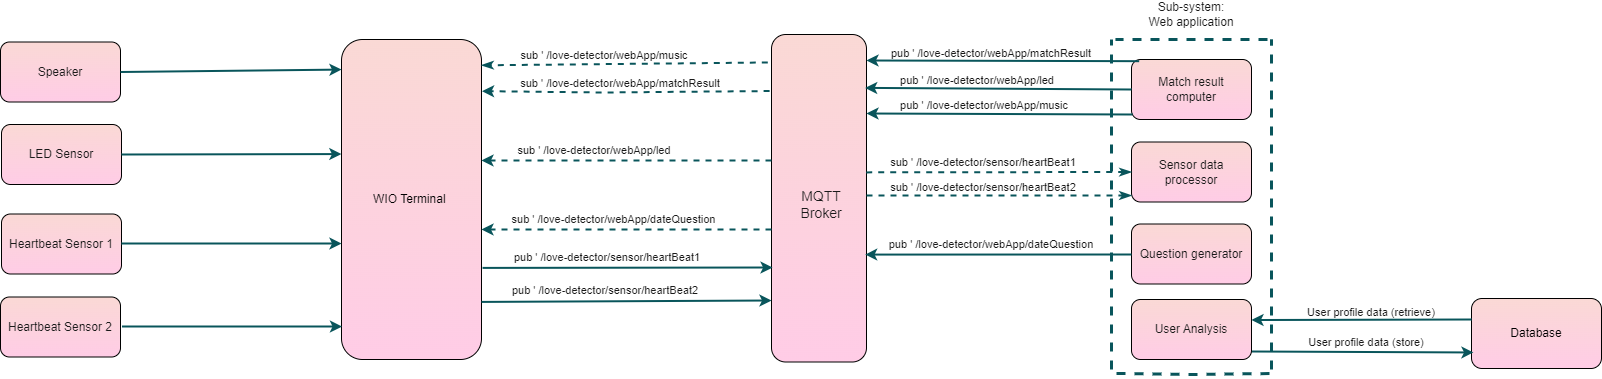

The diagram above was exported from draw.io. Its source (the exported page's mxGraphModel, read from the mxfile embedded in the PNG):
<mxGraphModel dx="2550" dy="1912" grid="1" gridSize="10" guides="1" tooltips="1" connect="1" arrows="1" fold="1" page="1" pageScale="1" pageWidth="827" pageHeight="1169" math="0" shadow="0">
  <root>
    <mxCell id="0" />
    <mxCell id="1" parent="0" />
    <mxCell id="RPCm_CuwwykG6XEb_Mck-1" value="Speaker" style="rounded=1;whiteSpace=wrap;html=1;labelBackgroundColor=none;fillColor=#FAD9D5;strokeColor=#000000;fontColor=#1A1A1A;gradientColor=#FFCCE6;" parent="1" vertex="1">
      <mxGeometry x="-341" y="2.5" width="120" height="60" as="geometry" />
    </mxCell>
    <mxCell id="RPCm_CuwwykG6XEb_Mck-2" value="LED Sensor" style="rounded=1;whiteSpace=wrap;html=1;labelBackgroundColor=none;fillColor=#FAD9D5;strokeColor=#000000;fontColor=#1A1A1A;gradientColor=#FFCCE6;" parent="1" vertex="1">
      <mxGeometry x="-340" y="85" width="120" height="60" as="geometry" />
    </mxCell>
    <mxCell id="RPCm_CuwwykG6XEb_Mck-3" value="Heartbeat Sensor 1" style="rounded=1;whiteSpace=wrap;html=1;labelBackgroundColor=none;fillColor=#FAD9D5;strokeColor=#000000;fontColor=#1A1A1A;gradientColor=#FFCCE6;" parent="1" vertex="1">
      <mxGeometry x="-340" y="174.5" width="120" height="60" as="geometry" />
    </mxCell>
    <mxCell id="RPCm_CuwwykG6XEb_Mck-4" value="Heartbeat Sensor 2" style="rounded=1;whiteSpace=wrap;html=1;labelBackgroundColor=none;fillColor=#FAD9D5;strokeColor=#000000;fontColor=#1A1A1A;gradientColor=#FFCCE6;" parent="1" vertex="1">
      <mxGeometry x="-341" y="257.5" width="120" height="60" as="geometry" />
    </mxCell>
    <mxCell id="RPCm_CuwwykG6XEb_Mck-11" value="" style="rounded=1;whiteSpace=wrap;html=1;rotation=90;labelBackgroundColor=none;labelBorderColor=none;gradientDirection=east;fillColor=#FAD9D5;gradientColor=#FFCCE6;strokeColor=#000000;" parent="1" vertex="1">
      <mxGeometry x="313.75" y="111.25" width="327.5" height="95" as="geometry" />
    </mxCell>
    <mxCell id="RPCm_CuwwykG6XEb_Mck-12" value="MQTT&lt;div&gt;Broker&lt;/div&gt;" style="text;html=1;align=center;verticalAlign=middle;whiteSpace=wrap;rounded=0;fontSize=14;labelBackgroundColor=none;fontColor=#1A1A1A;" parent="1" vertex="1">
      <mxGeometry x="447" y="132.5" width="66" height="65" as="geometry" />
    </mxCell>
    <mxCell id="RPCm_CuwwykG6XEb_Mck-14" value="" style="endArrow=none;dashed=1;html=1;rounded=0;strokeWidth=3;labelBackgroundColor=none;strokeColor=#09555B;fontColor=default;" parent="1" edge="1">
      <mxGeometry width="50" height="50" relative="1" as="geometry">
        <mxPoint x="770" y="330" as="sourcePoint" />
        <mxPoint x="770" as="targetPoint" />
        <Array as="points">
          <mxPoint x="770" y="90" />
        </Array>
      </mxGeometry>
    </mxCell>
    <mxCell id="RPCm_CuwwykG6XEb_Mck-15" value="Match result computer" style="rounded=1;whiteSpace=wrap;html=1;labelBackgroundColor=none;fillColor=#FAD9D5;strokeColor=#000000;fontColor=#1A1A1A;gradientColor=#FFCCE6;" parent="1" vertex="1">
      <mxGeometry x="790" y="20" width="120" height="60" as="geometry" />
    </mxCell>
    <mxCell id="RPCm_CuwwykG6XEb_Mck-16" value="Sensor data processor" style="rounded=1;whiteSpace=wrap;html=1;labelBackgroundColor=none;fillColor=#FAD9D5;strokeColor=#000000;fontColor=#1A1A1A;gradientColor=#FFCCE6;" parent="1" vertex="1">
      <mxGeometry x="790" y="102.5" width="120" height="60" as="geometry" />
    </mxCell>
    <mxCell id="RPCm_CuwwykG6XEb_Mck-17" value="Sub-system:&lt;div&gt;Web application&lt;/div&gt;" style="text;html=1;align=center;verticalAlign=middle;whiteSpace=wrap;rounded=0;labelBackgroundColor=none;fontColor=#1A1A1A;" parent="1" vertex="1">
      <mxGeometry x="805" y="-40" width="90" height="30" as="geometry" />
    </mxCell>
    <mxCell id="RPCm_CuwwykG6XEb_Mck-18" value="" style="endArrow=none;dashed=1;html=1;rounded=0;strokeWidth=3;labelBackgroundColor=none;strokeColor=#09555B;fontColor=default;" parent="1" edge="1">
      <mxGeometry width="50" height="50" relative="1" as="geometry">
        <mxPoint x="926" as="sourcePoint" />
        <mxPoint x="774" as="targetPoint" />
      </mxGeometry>
    </mxCell>
    <mxCell id="RPCm_CuwwykG6XEb_Mck-19" value="" style="endArrow=none;dashed=1;html=1;rounded=0;strokeWidth=3;labelBackgroundColor=none;strokeColor=#09555B;fontColor=default;" parent="1" edge="1">
      <mxGeometry width="50" height="50" relative="1" as="geometry">
        <mxPoint x="930" y="330" as="sourcePoint" />
        <mxPoint x="930" as="targetPoint" />
      </mxGeometry>
    </mxCell>
    <mxCell id="RPCm_CuwwykG6XEb_Mck-20" value="" style="endArrow=none;dashed=1;html=1;rounded=0;strokeWidth=3;labelBackgroundColor=none;strokeColor=#09555B;fontColor=default;" parent="1" edge="1">
      <mxGeometry width="50" height="50" relative="1" as="geometry">
        <mxPoint x="775" y="334" as="sourcePoint" />
        <mxPoint x="930" y="334" as="targetPoint" />
        <Array as="points">
          <mxPoint x="850" y="335" />
        </Array>
      </mxGeometry>
    </mxCell>
    <mxCell id="RPCm_CuwwykG6XEb_Mck-33" value="" style="endArrow=classic;html=1;rounded=0;exitX=1;exitY=0.5;exitDx=0;exitDy=0;strokeWidth=2;entryX=-0.001;entryY=0.358;entryDx=0;entryDy=0;labelBackgroundColor=none;strokeColor=#09555B;fontColor=default;entryPerimeter=0;" parent="1" source="RPCm_CuwwykG6XEb_Mck-2" target="TbuBMSzANw81LfAgYgmS-1" edge="1">
      <mxGeometry width="50" height="50" relative="1" as="geometry">
        <mxPoint x="470" y="310" as="sourcePoint" />
        <mxPoint x="440" y="150" as="targetPoint" />
      </mxGeometry>
    </mxCell>
    <mxCell id="RPCm_CuwwykG6XEb_Mck-39" value="&lt;font style=&quot;font-size: 11px;&quot;&gt;sub ' /love-detector/webApp/music&lt;/font&gt;" style="text;html=1;align=center;verticalAlign=middle;whiteSpace=wrap;rounded=0;rotation=0;labelBackgroundColor=none;fontColor=#1A1A1A;fontSize=11;" parent="1" vertex="1">
      <mxGeometry x="158.06" y="2.5" width="210" height="27.5" as="geometry" />
    </mxCell>
    <mxCell id="RPCm_CuwwykG6XEb_Mck-41" value="" style="endArrow=classic;html=1;rounded=0;exitX=0;exitY=0.5;exitDx=0;exitDy=0;fontSize=12;strokeWidth=2;labelBackgroundColor=none;strokeColor=#09555B;fontColor=default;entryX=0.163;entryY=0.014;entryDx=0;entryDy=0;entryPerimeter=0;" parent="1" source="RPCm_CuwwykG6XEb_Mck-15" target="RPCm_CuwwykG6XEb_Mck-11" edge="1">
      <mxGeometry width="50" height="50" relative="1" as="geometry">
        <mxPoint x="470" y="-167.25" as="sourcePoint" />
        <mxPoint x="530" y="50" as="targetPoint" />
      </mxGeometry>
    </mxCell>
    <mxCell id="RPCm_CuwwykG6XEb_Mck-42" value="pub ' /love-detector/webApp/led" style="text;html=1;align=center;verticalAlign=middle;whiteSpace=wrap;rounded=0;labelBackgroundColor=none;fontColor=#1A1A1A;fontSize=11;" parent="1" vertex="1">
      <mxGeometry x="516" y="26" width="240" height="30" as="geometry" />
    </mxCell>
    <mxCell id="RPCm_CuwwykG6XEb_Mck-45" value="sub ' /love-detector/sensor/heartBeat1" style="text;html=1;align=center;verticalAlign=middle;whiteSpace=wrap;rounded=0;labelBackgroundColor=none;fontColor=#1A1A1A;fontSize=11;" parent="1" vertex="1">
      <mxGeometry x="532" y="107.5" width="220" height="30" as="geometry" />
    </mxCell>
    <mxCell id="RPCm_CuwwykG6XEb_Mck-46" value="Database" style="rounded=1;whiteSpace=wrap;html=1;labelBackgroundColor=none;fillColor=#FAD9D5;strokeColor=#000000;gradientColor=#FFCCE6;" parent="1" vertex="1">
      <mxGeometry x="1130" y="259" width="130" height="70" as="geometry" />
    </mxCell>
    <mxCell id="RPCm_CuwwykG6XEb_Mck-47" value="" style="endArrow=classic;html=1;rounded=0;exitX=0;exitY=0.25;exitDx=0;exitDy=0;strokeWidth=2;labelBackgroundColor=none;strokeColor=#09555B;fontColor=default;" parent="1" edge="1">
      <mxGeometry width="50" height="50" relative="1" as="geometry">
        <mxPoint x="1130" y="280" as="sourcePoint" />
        <mxPoint x="910" y="280.5" as="targetPoint" />
        <Array as="points">
          <mxPoint x="920" y="280.5" />
        </Array>
      </mxGeometry>
    </mxCell>
    <mxCell id="RPCm_CuwwykG6XEb_Mck-48" value="" style="endArrow=classic;html=1;rounded=0;entryX=0.015;entryY=0.671;entryDx=0;entryDy=0;entryPerimeter=0;strokeWidth=2;labelBackgroundColor=none;strokeColor=#09555B;fontColor=default;exitX=1;exitY=0.75;exitDx=0;exitDy=0;" parent="1" edge="1">
      <mxGeometry x="-0.0002" width="50" height="50" relative="1" as="geometry">
        <mxPoint x="910" y="312" as="sourcePoint" />
        <mxPoint x="1131.9499999999998" y="312.9699999999998" as="targetPoint" />
        <mxPoint as="offset" />
      </mxGeometry>
    </mxCell>
    <mxCell id="RPCm_CuwwykG6XEb_Mck-49" value="User profile data (store)" style="text;html=1;align=center;verticalAlign=middle;whiteSpace=wrap;rounded=0;rotation=0;labelBackgroundColor=none;fontColor=#1A1A1A;fontSize=11;" parent="1" vertex="1">
      <mxGeometry x="950" y="287.5" width="150" height="30" as="geometry" />
    </mxCell>
    <mxCell id="RPCm_CuwwykG6XEb_Mck-50" value="User profile data (retrieve)" style="text;html=1;align=center;verticalAlign=middle;whiteSpace=wrap;rounded=0;labelBackgroundColor=none;fontColor=#1A1A1A;fontSize=11;" parent="1" vertex="1">
      <mxGeometry x="955" y="257.5" width="150" height="30" as="geometry" />
    </mxCell>
    <mxCell id="TbuBMSzANw81LfAgYgmS-1" value="WIO Terminal&amp;nbsp;" style="rounded=1;whiteSpace=wrap;html=1;labelBackgroundColor=none;fillColor=#FAD9D5;strokeColor=#000000;gradientColor=#FFCCE6;" parent="1" vertex="1">
      <mxGeometry width="140" height="320" as="geometry" />
    </mxCell>
    <mxCell id="TbuBMSzANw81LfAgYgmS-3" value="" style="endArrow=classic;html=1;rounded=0;entryX=0.188;entryY=1;entryDx=0;entryDy=0;exitX=1.021;exitY=0.606;exitDx=0;exitDy=0;exitPerimeter=0;strokeWidth=2;labelBackgroundColor=none;strokeColor=#09555B;fontColor=default;entryPerimeter=0;" parent="1" edge="1">
      <mxGeometry width="50" height="50" relative="1" as="geometry">
        <mxPoint x="141.06000000000006" y="228.41000000000003" as="sourcePoint" />
        <mxPoint x="431.06" y="228.00000000000017" as="targetPoint" />
      </mxGeometry>
    </mxCell>
    <mxCell id="TbuBMSzANw81LfAgYgmS-7" value="pub ' /love-detector/sensor/heartBeat1" style="text;html=1;align=center;verticalAlign=middle;whiteSpace=wrap;rounded=0;rotation=0;labelBackgroundColor=none;fontColor=#1A1A1A;fontSize=11;" parent="1" vertex="1">
      <mxGeometry x="161.06" y="203" width="210" height="30" as="geometry" />
    </mxCell>
    <mxCell id="TbuBMSzANw81LfAgYgmS-9" value="" style="endArrow=classic;html=1;rounded=0;exitX=1.003;exitY=0.378;exitDx=0;exitDy=0;exitPerimeter=0;strokeWidth=2;labelBackgroundColor=none;strokeColor=#09555B;fontColor=default;" parent="1" edge="1">
      <mxGeometry width="50" height="50" relative="1" as="geometry">
        <mxPoint x="140.00000000000006" y="262.4200000000001" as="sourcePoint" />
        <mxPoint x="430" y="261" as="targetPoint" />
      </mxGeometry>
    </mxCell>
    <mxCell id="TbuBMSzANw81LfAgYgmS-10" value="pub ' /love-detector/sensor/heartBeat2" style="text;html=1;align=center;verticalAlign=middle;whiteSpace=wrap;rounded=0;rotation=0;labelBackgroundColor=none;fontColor=#1A1A1A;fontSize=11;" parent="1" vertex="1">
      <mxGeometry x="159.06" y="235.5" width="210" height="30" as="geometry" />
    </mxCell>
    <mxCell id="TbuBMSzANw81LfAgYgmS-11" value="sub ' /love-detector/webApp/matchResult" style="text;html=1;align=center;verticalAlign=middle;whiteSpace=wrap;rounded=0;rotation=0;labelBackgroundColor=none;fontColor=#1A1A1A;fontSize=11;" parent="1" vertex="1">
      <mxGeometry x="169.06" y="28.5" width="220" height="30" as="geometry" />
    </mxCell>
    <mxCell id="TbuBMSzANw81LfAgYgmS-16" value="sub ' /love-detector/webApp/dateQuestion" style="text;html=1;align=center;verticalAlign=middle;whiteSpace=wrap;rounded=0;rotation=0;labelBackgroundColor=none;fontColor=#1A1A1A;fontSize=11;" parent="1" vertex="1">
      <mxGeometry x="160.06" y="166.5" width="225" height="27.5" as="geometry" />
    </mxCell>
    <mxCell id="TbuBMSzANw81LfAgYgmS-17" value="" style="endArrow=classic;dashed=1;html=1;rounded=0;strokeWidth=2;labelBackgroundColor=none;strokeColor=#09555B;fontColor=default;endFill=1;entryX=1;entryY=0.75;entryDx=0;entryDy=0;" parent="1" edge="1">
      <mxGeometry width="50" height="50" relative="1" as="geometry">
        <mxPoint x="430" y="190" as="sourcePoint" />
        <mxPoint x="140" y="190" as="targetPoint" />
      </mxGeometry>
    </mxCell>
    <mxCell id="TbuBMSzANw81LfAgYgmS-19" value="Question generator" style="rounded=1;whiteSpace=wrap;html=1;labelBackgroundColor=none;fillColor=#FAD9D5;strokeColor=#000000;fontColor=#1A1A1A;gradientColor=#FFCCE6;" parent="1" vertex="1">
      <mxGeometry x="790" y="184.5" width="120" height="60" as="geometry" />
    </mxCell>
    <mxCell id="TbuBMSzANw81LfAgYgmS-20" value="" style="endArrow=classic;html=1;rounded=0;strokeWidth=2;labelBackgroundColor=none;strokeColor=#09555B;fontColor=default;entryX=0.672;entryY=0.014;entryDx=0;entryDy=0;entryPerimeter=0;" parent="1" target="RPCm_CuwwykG6XEb_Mck-11" edge="1">
      <mxGeometry width="50" height="50" relative="1" as="geometry">
        <mxPoint x="790" y="215" as="sourcePoint" />
        <mxPoint x="523" y="212" as="targetPoint" />
        <Array as="points" />
      </mxGeometry>
    </mxCell>
    <mxCell id="TbuBMSzANw81LfAgYgmS-21" value="pub ' /love-detector/webApp/dateQuestion" style="text;html=1;align=center;verticalAlign=middle;whiteSpace=wrap;rounded=0;labelBackgroundColor=none;fontColor=#1A1A1A;rotation=0;fontSize=11;" parent="1" vertex="1">
      <mxGeometry x="530" y="189.5" width="240" height="30" as="geometry" />
    </mxCell>
    <mxCell id="TbuBMSzANw81LfAgYgmS-22" value="User Analysis" style="rounded=1;whiteSpace=wrap;html=1;labelBackgroundColor=none;fillColor=#FAD9D5;strokeColor=#000000;fontColor=#1A1A1A;gradientColor=#FFCCE6;" parent="1" vertex="1">
      <mxGeometry x="790" y="260" width="120" height="60" as="geometry" />
    </mxCell>
    <mxCell id="Qfxj1jvrFlAKTAGUjnuG-45" value="" style="group;fontSize=11;" parent="1" vertex="1" connectable="0">
      <mxGeometry x="-209.5" width="210" height="30" as="geometry" />
    </mxCell>
    <mxCell id="TbuBMSzANw81LfAgYgmS-2" value="" style="endArrow=classic;html=1;rounded=0;exitX=1;exitY=0.5;exitDx=0;exitDy=0;strokeWidth=2;labelBackgroundColor=none;strokeColor=#09555B;fontColor=default;entryX=0;entryY=0.094;entryDx=0;entryDy=0;entryPerimeter=0;" parent="Qfxj1jvrFlAKTAGUjnuG-45" source="RPCm_CuwwykG6XEb_Mck-1" target="TbuBMSzANw81LfAgYgmS-1" edge="1">
      <mxGeometry width="50" height="50" relative="1" as="geometry">
        <mxPoint x="-1.5" y="-40" as="sourcePoint" />
        <mxPoint x="206.5" y="100" as="targetPoint" />
      </mxGeometry>
    </mxCell>
    <mxCell id="Gp8taY5elduO73GwmIQx-6" value="" style="endArrow=classicThin;dashed=1;endFill=1;endSize=6;html=1;rounded=0;strokeColor=#09555B;fontColor=#1A1A1A;entryX=1.019;entryY=0.318;entryDx=0;entryDy=0;entryPerimeter=0;exitX=0.57;exitY=1.039;exitDx=0;exitDy=0;exitPerimeter=0;strokeWidth=2;" parent="1" edge="1">
      <mxGeometry width="160" relative="1" as="geometry">
        <mxPoint x="426.2950000000001" y="22.995000000000175" as="sourcePoint" />
        <mxPoint x="140" y="25.819999999999908" as="targetPoint" />
      </mxGeometry>
    </mxCell>
    <mxCell id="Qfxj1jvrFlAKTAGUjnuG-48" value="" style="endArrow=classicThin;dashed=1;endFill=1;endSize=6;html=1;rounded=0;strokeColor=#09555B;fontColor=#1A1A1A;entryX=0;entryY=0.5;entryDx=0;entryDy=0;exitX=0.421;exitY=0.003;exitDx=0;exitDy=0;exitPerimeter=0;strokeWidth=2;" parent="1" source="RPCm_CuwwykG6XEb_Mck-11" target="RPCm_CuwwykG6XEb_Mck-16" edge="1">
      <mxGeometry width="160" relative="1" as="geometry">
        <mxPoint x="532" y="143.5" as="sourcePoint" />
        <mxPoint x="750" y="142.5" as="targetPoint" />
      </mxGeometry>
    </mxCell>
    <mxCell id="Qfxj1jvrFlAKTAGUjnuG-49" value="" style="endArrow=classic;html=1;rounded=0;exitX=0.652;exitY=1.02;exitDx=0;exitDy=0;exitPerimeter=0;strokeWidth=2;labelBackgroundColor=none;strokeColor=#09555B;fontColor=default;dashed=1;entryX=1.004;entryY=0.652;entryDx=0;entryDy=0;entryPerimeter=0;" parent="1" edge="1">
      <mxGeometry width="50" height="50" relative="1" as="geometry">
        <mxPoint x="428.0999999999999" y="51.5300000000002" as="sourcePoint" />
        <mxPoint x="140.55999999999995" y="51.6400000000001" as="targetPoint" />
        <Array as="points">
          <mxPoint x="260" y="53" />
        </Array>
      </mxGeometry>
    </mxCell>
    <mxCell id="4v-GOf-ukXqhwYft0KuS-1" value="" style="endArrow=classicThin;dashed=1;endFill=1;endSize=6;html=1;rounded=0;strokeColor=#09555B;fontColor=#1A1A1A;entryX=0;entryY=0.5;entryDx=0;entryDy=0;exitX=0.421;exitY=0.003;exitDx=0;exitDy=0;exitPerimeter=0;strokeWidth=2;" edge="1" parent="1">
      <mxGeometry width="160" relative="1" as="geometry">
        <mxPoint x="525" y="156" as="sourcePoint" />
        <mxPoint x="790" y="156" as="targetPoint" />
      </mxGeometry>
    </mxCell>
    <mxCell id="4v-GOf-ukXqhwYft0KuS-2" value="sub ' /love-detector/sensor/heartBeat2" style="text;html=1;align=center;verticalAlign=middle;whiteSpace=wrap;rounded=0;labelBackgroundColor=none;fontColor=#1A1A1A;fontSize=11;" vertex="1" parent="1">
      <mxGeometry x="532" y="132.5" width="220" height="30" as="geometry" />
    </mxCell>
    <mxCell id="4v-GOf-ukXqhwYft0KuS-3" value="" style="endArrow=classic;html=1;rounded=0;exitX=0;exitY=0.5;exitDx=0;exitDy=0;entryX=0.015;entryY=0.956;entryDx=0;entryDy=0;entryPerimeter=0;fontSize=12;strokeWidth=2;labelBackgroundColor=none;strokeColor=#09555B;fontColor=default;" edge="1" parent="1">
      <mxGeometry width="50" height="50" relative="1" as="geometry">
        <mxPoint x="791" y="75" as="sourcePoint" />
        <mxPoint x="525" y="74" as="targetPoint" />
      </mxGeometry>
    </mxCell>
    <mxCell id="4v-GOf-ukXqhwYft0KuS-4" value="pub ' /love-detector/webApp/music" style="text;html=1;align=center;verticalAlign=middle;whiteSpace=wrap;rounded=0;labelBackgroundColor=none;fontColor=#1A1A1A;fontSize=11;" vertex="1" parent="1">
      <mxGeometry x="523" y="51" width="240" height="30" as="geometry" />
    </mxCell>
    <mxCell id="4v-GOf-ukXqhwYft0KuS-5" value="" style="endArrow=classic;html=1;rounded=0;entryX=0.015;entryY=0.956;entryDx=0;entryDy=0;entryPerimeter=0;fontSize=12;strokeWidth=2;labelBackgroundColor=none;strokeColor=#09555B;fontColor=default;exitX=0.064;exitY=0.028;exitDx=0;exitDy=0;exitPerimeter=0;" edge="1" parent="1" source="RPCm_CuwwykG6XEb_Mck-15">
      <mxGeometry width="50" height="50" relative="1" as="geometry">
        <mxPoint x="790" y="21" as="sourcePoint" />
        <mxPoint x="525" y="21" as="targetPoint" />
      </mxGeometry>
    </mxCell>
    <mxCell id="4v-GOf-ukXqhwYft0KuS-6" value="pub ' /love-detector/webApp/matchResult" style="text;html=1;align=center;verticalAlign=middle;whiteSpace=wrap;rounded=0;labelBackgroundColor=none;fontColor=#1A1A1A;fontSize=11;" vertex="1" parent="1">
      <mxGeometry x="530" y="-1" width="240" height="30" as="geometry" />
    </mxCell>
    <mxCell id="4v-GOf-ukXqhwYft0KuS-10" value="" style="endArrow=classic;dashed=1;html=1;rounded=0;strokeWidth=2;labelBackgroundColor=none;strokeColor=#09555B;fontColor=default;endFill=1;entryX=1;entryY=0.75;entryDx=0;entryDy=0;" edge="1" parent="1">
      <mxGeometry width="50" height="50" relative="1" as="geometry">
        <mxPoint x="430" y="121" as="sourcePoint" />
        <mxPoint x="140" y="121" as="targetPoint" />
      </mxGeometry>
    </mxCell>
    <mxCell id="4v-GOf-ukXqhwYft0KuS-11" value="sub ' /love-detector/webApp/led" style="text;html=1;align=center;verticalAlign=middle;whiteSpace=wrap;rounded=0;labelBackgroundColor=none;fontColor=#1A1A1A;fontSize=11;" vertex="1" parent="1">
      <mxGeometry x="133.06" y="95.5" width="240" height="30" as="geometry" />
    </mxCell>
    <mxCell id="4v-GOf-ukXqhwYft0KuS-12" value="" style="endArrow=classic;html=1;rounded=0;exitX=1;exitY=0.5;exitDx=0;exitDy=0;strokeWidth=2;entryX=-0.001;entryY=0.358;entryDx=0;entryDy=0;labelBackgroundColor=none;strokeColor=#09555B;fontColor=default;entryPerimeter=0;" edge="1" parent="1">
      <mxGeometry width="50" height="50" relative="1" as="geometry">
        <mxPoint x="-219.5" y="287" as="sourcePoint" />
        <mxPoint x="0.5" y="287" as="targetPoint" />
      </mxGeometry>
    </mxCell>
    <mxCell id="4v-GOf-ukXqhwYft0KuS-13" value="" style="endArrow=classic;html=1;rounded=0;exitX=1;exitY=0.5;exitDx=0;exitDy=0;strokeWidth=2;entryX=-0.001;entryY=0.358;entryDx=0;entryDy=0;labelBackgroundColor=none;strokeColor=#09555B;fontColor=default;entryPerimeter=0;" edge="1" parent="1">
      <mxGeometry width="50" height="50" relative="1" as="geometry">
        <mxPoint x="-220" y="204" as="sourcePoint" />
        <mxPoint y="204" as="targetPoint" />
      </mxGeometry>
    </mxCell>
  </root>
</mxGraphModel>